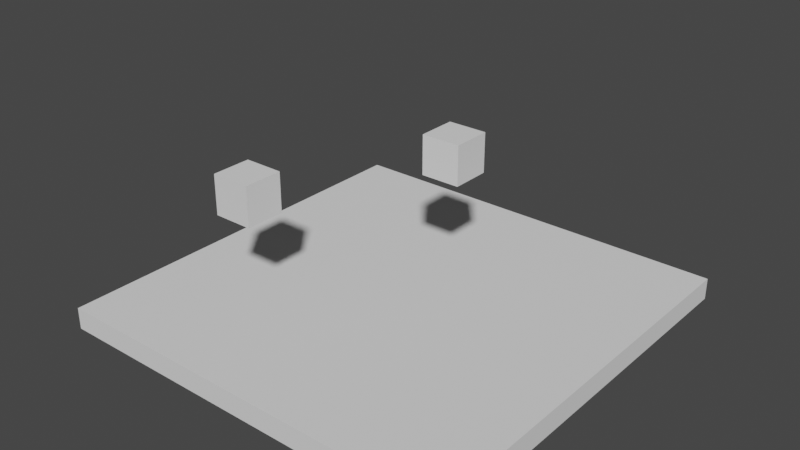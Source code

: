 # Source: scripting.blend  (saved by Blender 2.80.75; exported with 4.5.12 LTS)
import bpy
from mathutils import Matrix  # noqa: F401  (used for matrix-valued properties, if any)

bpy.ops.wm.read_factory_settings(use_empty=True)
scene = bpy.context.scene
scene.name = 'Scene'

# ---- collections
col_collection = bpy.data.collections.new('Collection'); scene.collection.children.link(col_collection)

# ---- world
world_world = bpy.data.worlds.new('World'); scene.world = world_world
world_world.use_nodes = True; world_world.node_tree.nodes.clear()
_N = world_world.node_tree.nodes; _L = world_world.node_tree.links
n0 = _N.new('ShaderNodeOutputWorld'); n0.name = 'World Output'; n0.location = (300, 300)
n1 = _N.new('ShaderNodeBackground'); n1.name = 'Background'; n1.location = (10, 300)
n1.inputs[0].default_value = (0.05088, 0.05088, 0.05088, 1.0)
_L.new(n1.outputs[0], n0.inputs[0])
n0.is_active_output = True
world_world.color = (0.05088, 0.05088, 0.05088)
world_world.use_sun_shadow = False
world_world.sun_shadow_jitter_overblur = 0.0

# ---- meshes
me_cube_003 = bpy.data.meshes.new('Cube.003')
me_cube_003.from_pydata([(-1.0, -1.0, -1.0), (-1.0, -1.0, 1.0), (-1.0, 1.0, -1.0), (-1.0, 1.0, 1.0), (1.0, -1.0, -1.0), (1.0, -1.0, 1.0), (1.0, 1.0, -1.0), (1.0, 1.0, 1.0)], [], [(0, 1, 3, 2), (2, 3, 7, 6), (6, 7, 5, 4), (4, 5, 1, 0), (2, 6, 4, 0), (7, 3, 1, 5)])
_uv = me_cube_003.uv_layers.new(name='UVMap')
_uv.uv.foreach_set('vector', [0.375, 0.0, 0.625, 0.0, 0.625, 0.25, 0.375, 0.25, 0.375, 0.25, 0.625, 0.25, 0.625, 0.5, 0.375, 0.5, 0.375, 0.5, 0.625, 0.5, 0.625, 0.75, 0.375, 0.75, 0.375, 0.75, 0.625, 0.75, 0.625, 1.0, 0.375, 1.0, 0.125, 0.5, 0.375, 0.5, 0.375, 0.75, 0.125, 0.75, 0.625, 0.5, 0.875, 0.5, 0.875, 0.75, 0.625, 0.75])
me_cube_003.use_remesh_preserve_volume = False
me_cube_003.use_remesh_preserve_attributes = False
me_cube_003.use_mirror_vertex_groups = False
me_cube_003.update()
me_cube_005 = bpy.data.meshes.new('Cube.005')
me_cube_005.from_pydata([(1.197, 0.1661, 7.219), (1.197, 0.1661, 9.219), (1.197, 2.166, 7.219), (1.197, 2.166, 9.219), (3.197, 0.1661, 7.219), (3.197, 0.1661, 9.219), (3.197, 2.166, 7.219), (3.197, 2.166, 9.219), (-4.293, -7.447, 6.336), (-4.293, -7.447, 8.336), (-4.293, -5.447, 6.336), (-4.293, -5.447, 8.336), (-2.293, -7.447, 6.336), (-2.293, -7.447, 8.336), (-2.293, -5.447, 6.336), (-2.293, -5.447, 8.336)], [], [(0, 1, 3, 2), (2, 3, 7, 6), (6, 7, 5, 4), (4, 5, 1, 0), (2, 6, 4, 0), (7, 3, 1, 5), (8, 9, 11, 10), (10, 11, 15, 14), (14, 15, 13, 12), (12, 13, 9, 8), (10, 14, 12, 8), (15, 11, 9, 13)])
_uv = me_cube_005.uv_layers.new(name='UVMap')
_uv.uv.foreach_set('vector', [0.375, 0.0, 0.625, 0.0, 0.625, 0.25, 0.375, 0.25, 0.375, 0.25, 0.625, 0.25, 0.625, 0.5, 0.375, 0.5, 0.375, 0.5, 0.625, 0.5, 0.625, 0.75, 0.375, 0.75, 0.375, 0.75, 0.625, 0.75, 0.625, 1.0, 0.375, 1.0, 0.125, 0.5, 0.375, 0.5, 0.375, 0.75, 0.125, 0.75, 0.625, 0.5, 0.875, 0.5, 0.875, 0.75, 0.625, 0.75, 0.375, 0.0, 0.625, 0.0, 0.625, 0.25, 0.375, 0.25, 0.375, 0.25, 0.625, 0.25, 0.625, 0.5, 0.375, 0.5, 0.375, 0.5, 0.625, 0.5, 0.625, 0.75, 0.375, 0.75, 0.375, 0.75, 0.625, 0.75, 0.625, 1.0, 0.375, 1.0, 0.125, 0.5, 0.375, 0.5, 0.375, 0.75, 0.125, 0.75, 0.625, 0.5, 0.875, 0.5, 0.875, 0.75, 0.625, 0.75])
me_cube_005.use_remesh_preserve_volume = False
me_cube_005.use_remesh_preserve_attributes = False
me_cube_005.use_mirror_vertex_groups = False
me_cube_005.update()
arm_armature_001 = bpy.data.armatures.new('Armature.001')  # bones are not reproduced

# ---- objects
ob_cube = bpy.data.objects.new('Cube', me_cube_003)
ob_cube_002 = bpy.data.objects.new('Cube.002', me_cube_005)
ob_armature = bpy.data.objects.new('Armature', arm_armature_001)

# ---- transforms, parenting, visibility, modifiers, constraints
ob_cube.location = (0.0, 0.0, 0.0)
ob_cube.scale = (162.7, 162.7, 8.534)
ob_cube.lineart.crease_threshold = 0.0
ob_cube_002.parent = ob_armature
ob_cube_002.location = (3.815e-06, 0.0, 0.0)
ob_cube_002.scale = (14.88, 14.88, 14.88)
ob_cube_002.lineart.crease_threshold = 0.0
_vg = ob_cube_002.vertex_groups.new(name='bone_Cube.005')
_vg.add([0, 1, 2, 3, 4, 5, 6, 7], 1.0, 'REPLACE')
_vg = ob_cube_002.vertex_groups.new(name='bone_Cube.004')
_vg.add([8, 9, 10, 11, 12, 13, 14, 15], 1.0, 'REPLACE')
_m = ob_cube_002.modifiers.new('Armature', 'ARMATURE')
_m.object = ob_armature
ob_armature.location = (0.0, 0.0, 0.0)
ob_armature.lineart.crease_threshold = 0.0

# ---- collection membership
scene.collection.objects.link(ob_cube)
col_collection.objects.link(ob_cube_002)
col_collection.objects.link(ob_armature)

# ---- scene / render settings (as saved in the file)
scene.frame_start = 1; scene.frame_end = 250; scene.frame_set(0)
scene.render.engine = 'BLENDER_EEVEE_NEXT'
scene.cycles.use_denoising = False
scene.cycles.samples = 128
scene.cycles.sampling_pattern = 'TABULATED_SOBOL'
scene.cycles.use_adaptive_sampling = False
scene.cycles.use_light_tree = False
scene.view_settings.view_transform = 'Filmic'
bpy.context.view_layer.update()

# ---- added for rendering (the .blend has no active camera and no usable light): camera, sun
cam_auto = bpy.data.cameras.new('AutoCamera')
cam_auto.lens = 50.0
cam_auto.sensor_width = 36.0
cam_auto.clip_end = 7836.09
ob_auto_camera = bpy.data.objects.new('AutoCamera', cam_auto)
scene.collection.objects.link(ob_auto_camera)
ob_auto_camera.location = (446.502, -535.803, 421.521)
ob_auto_camera.rotation_euler = (1.09748, -7.21219e-08, 0.694738)
scene.camera = ob_auto_camera
light_auto_sun = bpy.data.lights.new('AutoSun', 'SUN')
light_auto_sun.energy = 3.0
light_auto_sun.angle = 0.0523599
ob_auto_sun = bpy.data.objects.new('AutoSun', light_auto_sun)
scene.collection.objects.link(ob_auto_sun)
ob_auto_sun.rotation_euler = (0.872665, 0.174533, 0.523599)
bpy.context.view_layer.update()

